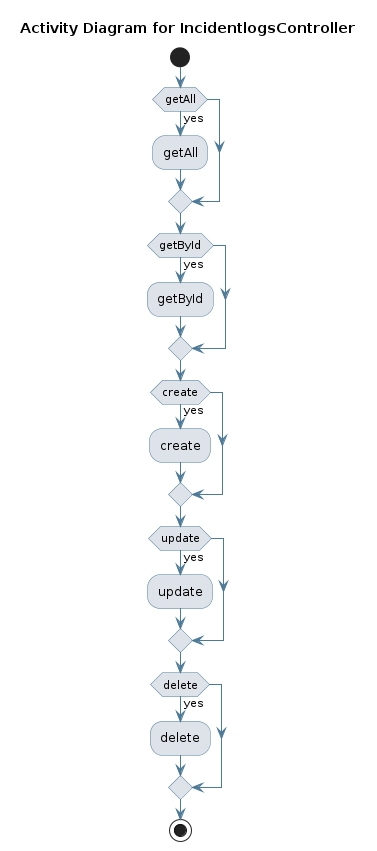

The diagram above was rendered by PlantUML. Its source (embedded in the PNG):
@startuml
skinparam activity {
 BackgroundColor #DEE3E9 
 BorderColor #4D7A97 
 ArrowColor #4D7A97 
}
!pragma useVerticalIf on
start
title Activity Diagram for IncidentlogsController

if (getAll) then (yes)
:getAll;
endif
if (getById) then (yes)
:getById;
endif
if (create) then (yes)
:create;
endif
if (update) then (yes)
:update;
endif
if (delete) then (yes)
:delete;
endif
stop
@enduml